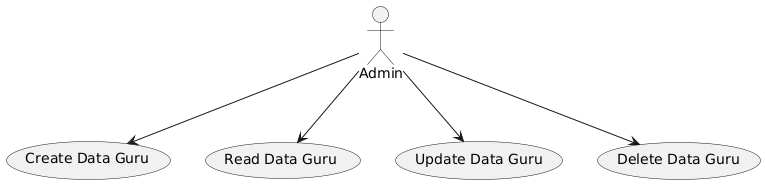

The diagram above was rendered by PlantUML. Its source (embedded in the PNG):
@startuml
actor Admin

usecase "Create Data Guru" as UC_Create
usecase "Read Data Guru" as UC_Read
usecase "Update Data Guru" as UC_Update
usecase "Delete Data Guru" as UC_Delete

Admin --> UC_Create
Admin --> UC_Read
Admin --> UC_Update
Admin --> UC_Delete
@enduml